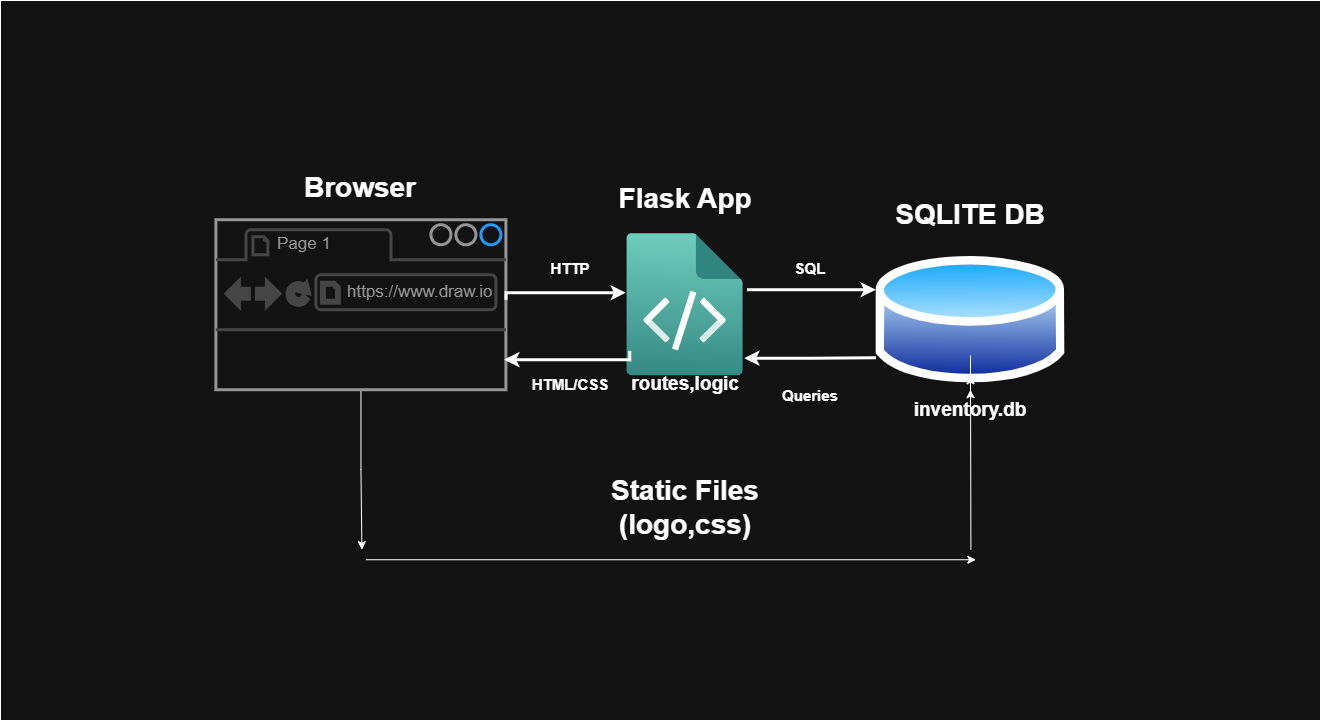

The diagram above was exported from draw.io. Its source (the exported page's mxGraphModel, read from the mxfile embedded in the PNG):
<mxGraphModel dx="1606" dy="811" grid="1" gridSize="10" guides="1" tooltips="1" connect="1" arrows="1" fold="1" page="1" pageScale="1" pageWidth="850" pageHeight="1100" math="0" shadow="0">
  <root>
    <mxCell id="0" />
    <mxCell id="1" parent="0" />
    <mxCell id="Vc8ZgQdnFEStNvoJ8EAH-1" value="" style="rounded=0;whiteSpace=wrap;html=1;movable=1;resizable=1;rotatable=1;deletable=1;editable=1;locked=0;connectable=1;" parent="1" vertex="1">
      <mxGeometry x="70" width="1320" height="720" as="geometry" />
    </mxCell>
    <mxCell id="NgmwJ-lCEibx0z4W3fqb-31" style="edgeStyle=orthogonalEdgeStyle;rounded=0;orthogonalLoop=1;jettySize=auto;html=1;" edge="1" parent="1" source="NgmwJ-lCEibx0z4W3fqb-8">
      <mxGeometry relative="1" as="geometry">
        <mxPoint x="430.4" y="549.23" as="targetPoint" />
        <Array as="points">
          <mxPoint x="430.4" y="469.23" />
          <mxPoint x="431.4" y="559.23" />
        </Array>
      </mxGeometry>
    </mxCell>
    <mxCell id="NgmwJ-lCEibx0z4W3fqb-8" value="" style="strokeWidth=3;shadow=0;dashed=0;align=center;html=1;shape=mxgraph.mockup.containers.browserWindow;rSize=0;strokeColor=#666666;strokeColor2=#008cff;strokeColor3=#c4c4c4;mainText=,;recursiveResize=0;" vertex="1" parent="1">
      <mxGeometry x="285.4" y="219.23" width="290" height="170" as="geometry" />
    </mxCell>
    <mxCell id="NgmwJ-lCEibx0z4W3fqb-9" value="Page 1" style="strokeWidth=3;shadow=0;dashed=0;align=center;html=1;shape=mxgraph.mockup.containers.anchor;fontSize=17;fontColor=#666666;align=left;whiteSpace=wrap;" vertex="1" parent="NgmwJ-lCEibx0z4W3fqb-8">
      <mxGeometry x="60" y="12" width="110" height="26" as="geometry" />
    </mxCell>
    <mxCell id="NgmwJ-lCEibx0z4W3fqb-10" value="https://www.draw.io" style="strokeWidth=3;shadow=0;dashed=0;align=center;html=1;shape=mxgraph.mockup.containers.anchor;rSize=0;fontSize=17;fontColor=#666666;align=left;" vertex="1" parent="NgmwJ-lCEibx0z4W3fqb-8">
      <mxGeometry x="130" y="60" width="250" height="26" as="geometry" />
    </mxCell>
    <mxCell id="NgmwJ-lCEibx0z4W3fqb-11" value="&lt;b&gt;&lt;font style=&quot;font-size: 28px;&quot;&gt;Browser&lt;/font&gt;&lt;/b&gt;&lt;div&gt;&lt;br&gt;&lt;/div&gt;" style="text;html=1;align=center;verticalAlign=middle;whiteSpace=wrap;rounded=0;strokeWidth=3;" vertex="1" parent="1">
      <mxGeometry x="345.4" y="159.23" width="170" height="70" as="geometry" />
    </mxCell>
    <mxCell id="NgmwJ-lCEibx0z4W3fqb-15" value="" style="edgeStyle=orthogonalEdgeStyle;rounded=0;orthogonalLoop=1;jettySize=auto;html=1;exitX=1;exitY=0.471;exitDx=0;exitDy=0;exitPerimeter=0;strokeWidth=3;" edge="1" parent="1" source="NgmwJ-lCEibx0z4W3fqb-8" target="NgmwJ-lCEibx0z4W3fqb-16">
      <mxGeometry relative="1" as="geometry">
        <mxPoint x="665.4" y="292.23" as="targetPoint" />
        <Array as="points">
          <mxPoint x="575.4" y="292.23" />
        </Array>
      </mxGeometry>
    </mxCell>
    <mxCell id="NgmwJ-lCEibx0z4W3fqb-16" value="" style="image;aspect=fixed;html=1;points=[];align=center;fontSize=12;image=img/lib/azure2/other/App_Space_Component.svg;strokeWidth=3;" vertex="1" parent="1">
      <mxGeometry x="695.4" y="233.23" width="118.36" height="142" as="geometry" />
    </mxCell>
    <mxCell id="NgmwJ-lCEibx0z4W3fqb-17" value="&lt;div&gt;&lt;span style=&quot;font-size: 28px;&quot;&gt;&lt;b&gt;Flask App&lt;/b&gt;&lt;/span&gt;&lt;/div&gt;" style="text;html=1;align=center;verticalAlign=middle;whiteSpace=wrap;rounded=0;strokeWidth=3;" vertex="1" parent="1">
      <mxGeometry x="669.58" y="163.23" width="170" height="70" as="geometry" />
    </mxCell>
    <mxCell id="NgmwJ-lCEibx0z4W3fqb-18" value="&lt;b style=&quot;&quot;&gt;&lt;font style=&quot;font-size: 19px;&quot;&gt;routes,logic&lt;/font&gt;&lt;/b&gt;" style="text;html=1;align=center;verticalAlign=middle;whiteSpace=wrap;rounded=0;strokeWidth=3;" vertex="1" parent="1">
      <mxGeometry x="669.58" y="349.23" width="170" height="70" as="geometry" />
    </mxCell>
    <mxCell id="NgmwJ-lCEibx0z4W3fqb-20" value="" style="edgeStyle=orthogonalEdgeStyle;rounded=0;orthogonalLoop=1;jettySize=auto;html=1;strokeWidth=3;exitX=0.175;exitY=0.019;exitDx=0;exitDy=0;entryX=0.994;entryY=0.831;entryDx=0;entryDy=0;entryPerimeter=0;exitPerimeter=0;" edge="1" parent="1" source="NgmwJ-lCEibx0z4W3fqb-18" target="NgmwJ-lCEibx0z4W3fqb-8">
      <mxGeometry relative="1" as="geometry">
        <mxPoint x="581.27" y="359.23" as="sourcePoint" />
        <mxPoint x="585.4" y="359.23" as="targetPoint" />
        <Array as="points">
          <mxPoint x="573.4" y="359.23" />
        </Array>
      </mxGeometry>
    </mxCell>
    <mxCell id="NgmwJ-lCEibx0z4W3fqb-25" value="" style="image;aspect=fixed;perimeter=ellipsePerimeter;html=1;align=center;shadow=0;dashed=0;spacingTop=3;image=img/lib/active_directory/database.svg;" vertex="1" parent="1">
      <mxGeometry x="945.4" y="249.23" width="189.19" height="140" as="geometry" />
    </mxCell>
    <mxCell id="NgmwJ-lCEibx0z4W3fqb-26" value="&lt;div&gt;&lt;span style=&quot;font-size: 28px;&quot;&gt;&lt;b&gt;SQLITE DB&lt;/b&gt;&lt;/span&gt;&lt;/div&gt;" style="text;html=1;align=center;verticalAlign=middle;whiteSpace=wrap;rounded=0;strokeWidth=3;" vertex="1" parent="1">
      <mxGeometry x="955" y="179.23" width="170" height="70" as="geometry" />
    </mxCell>
    <mxCell id="NgmwJ-lCEibx0z4W3fqb-30" value="" style="edgeStyle=orthogonalEdgeStyle;rounded=0;orthogonalLoop=1;jettySize=auto;html=1;" edge="1" parent="1" source="NgmwJ-lCEibx0z4W3fqb-27" target="NgmwJ-lCEibx0z4W3fqb-25">
      <mxGeometry relative="1" as="geometry" />
    </mxCell>
    <mxCell id="NgmwJ-lCEibx0z4W3fqb-27" value="&lt;b style=&quot;&quot;&gt;&lt;font style=&quot;font-size: 19px;&quot;&gt;inventory.db&lt;/font&gt;&lt;/b&gt;" style="text;html=1;align=center;verticalAlign=middle;whiteSpace=wrap;rounded=0;strokeWidth=3;" vertex="1" parent="1">
      <mxGeometry x="955" y="375.23" width="170" height="70" as="geometry" />
    </mxCell>
    <mxCell id="NgmwJ-lCEibx0z4W3fqb-28" style="edgeStyle=orthogonalEdgeStyle;rounded=0;orthogonalLoop=1;jettySize=auto;html=1;strokeWidth=3;" edge="1" parent="1">
      <mxGeometry relative="1" as="geometry">
        <mxPoint x="816.6000000000001" y="289.23" as="sourcePoint" />
        <mxPoint x="945.4" y="289.23" as="targetPoint" />
      </mxGeometry>
    </mxCell>
    <mxCell id="NgmwJ-lCEibx0z4W3fqb-29" style="edgeStyle=orthogonalEdgeStyle;rounded=0;orthogonalLoop=1;jettySize=auto;html=1;entryX=0.968;entryY=0.567;entryDx=0;entryDy=0;entryPerimeter=0;strokeWidth=3;" edge="1" parent="1">
      <mxGeometry relative="1" as="geometry">
        <mxPoint x="945.4" y="357.23" as="sourcePoint" />
        <mxPoint x="813.7624799999998" y="357.69400000000013" as="targetPoint" />
      </mxGeometry>
    </mxCell>
    <mxCell id="NgmwJ-lCEibx0z4W3fqb-32" value="&lt;b style=&quot;&quot;&gt;&lt;font style=&quot;font-size: 15px;&quot;&gt;HTTP&lt;/font&gt;&lt;/b&gt;" style="text;html=1;align=center;verticalAlign=middle;whiteSpace=wrap;rounded=0;strokeWidth=3;" vertex="1" parent="1">
      <mxGeometry x="555.4000000000001" y="233.23" width="170" height="70" as="geometry" />
    </mxCell>
    <mxCell id="NgmwJ-lCEibx0z4W3fqb-33" value="&lt;b style=&quot;&quot;&gt;&lt;font style=&quot;font-size: 15px;&quot;&gt;HTML/CSS&lt;/font&gt;&lt;/b&gt;" style="text;html=1;align=center;verticalAlign=middle;whiteSpace=wrap;rounded=0;strokeWidth=3;" vertex="1" parent="1">
      <mxGeometry x="555.4" y="349.23" width="170" height="70" as="geometry" />
    </mxCell>
    <mxCell id="NgmwJ-lCEibx0z4W3fqb-34" value="&lt;b style=&quot;&quot;&gt;&lt;font style=&quot;font-size: 15px;&quot;&gt;SQL&lt;/font&gt;&lt;/b&gt;" style="text;html=1;align=center;verticalAlign=middle;whiteSpace=wrap;rounded=0;strokeWidth=3;" vertex="1" parent="1">
      <mxGeometry x="795.4" y="233.23" width="170" height="70" as="geometry" />
    </mxCell>
    <mxCell id="NgmwJ-lCEibx0z4W3fqb-35" value="&lt;b style=&quot;&quot;&gt;&lt;font style=&quot;font-size: 15px;&quot;&gt;Queries&lt;/font&gt;&lt;/b&gt;&lt;div&gt;&lt;b style=&quot;&quot;&gt;&lt;font style=&quot;font-size: 15px;&quot;&gt;&lt;br&gt;&lt;/font&gt;&lt;/b&gt;&lt;/div&gt;" style="text;html=1;align=center;verticalAlign=middle;whiteSpace=wrap;rounded=0;strokeWidth=3;" vertex="1" parent="1">
      <mxGeometry x="795.4" y="369.23" width="170" height="70" as="geometry" />
    </mxCell>
    <mxCell id="NgmwJ-lCEibx0z4W3fqb-39" value="" style="endArrow=classic;html=1;rounded=0;" edge="1" parent="1">
      <mxGeometry width="50" height="50" relative="1" as="geometry">
        <mxPoint x="435.4" y="559.23" as="sourcePoint" />
        <mxPoint x="1045.4" y="559.23" as="targetPoint" />
      </mxGeometry>
    </mxCell>
    <mxCell id="NgmwJ-lCEibx0z4W3fqb-41" value="" style="endArrow=classic;html=1;rounded=0;entryX=0.5;entryY=0;entryDx=0;entryDy=0;" edge="1" parent="1" target="NgmwJ-lCEibx0z4W3fqb-27">
      <mxGeometry width="50" height="50" relative="1" as="geometry">
        <mxPoint x="1040.4" y="549.23" as="sourcePoint" />
        <mxPoint x="1035.4" y="469.23" as="targetPoint" />
      </mxGeometry>
    </mxCell>
    <mxCell id="NgmwJ-lCEibx0z4W3fqb-42" value="&lt;div&gt;&lt;span style=&quot;font-size: 28px;&quot;&gt;&lt;b&gt;Static Files (logo,css)&lt;/b&gt;&lt;/span&gt;&lt;/div&gt;&lt;div&gt;&lt;span style=&quot;font-size: 28px;&quot;&gt;&lt;b&gt;&lt;br&gt;&lt;/b&gt;&lt;/span&gt;&lt;/div&gt;" style="text;html=1;align=center;verticalAlign=middle;whiteSpace=wrap;rounded=0;strokeWidth=3;" vertex="1" parent="1">
      <mxGeometry x="669.58" y="489.23" width="170" height="70" as="geometry" />
    </mxCell>
  </root>
</mxGraphModel>